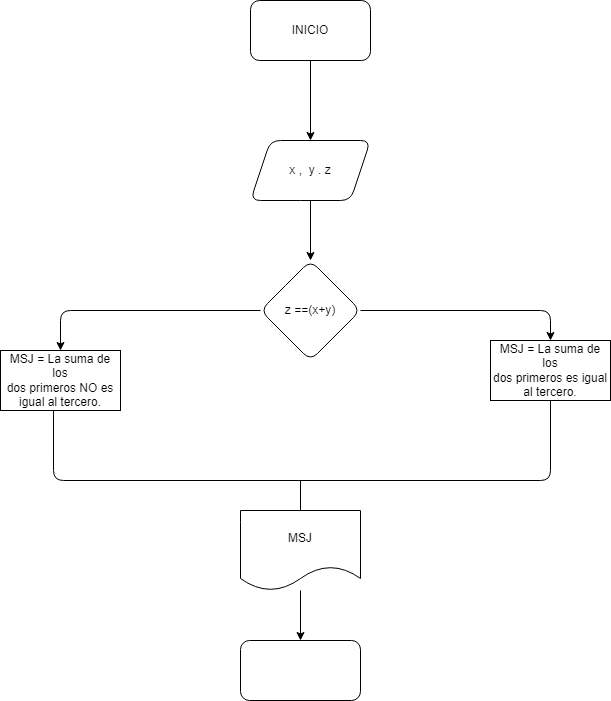

The diagram above was exported from draw.io. Its source (the exported page's mxGraphModel, read from the mxfile embedded in the PNG):
<mxGraphModel dx="816" dy="480" grid="1" gridSize="10" guides="1" tooltips="1" connect="1" arrows="1" fold="1" page="1" pageScale="1" pageWidth="850" pageHeight="1100" math="0" shadow="0">
  <root>
    <mxCell id="0" />
    <mxCell id="1" parent="0" />
    <mxCell id="4" value="" style="edgeStyle=none;html=1;" edge="1" parent="1" source="2" target="3">
      <mxGeometry relative="1" as="geometry" />
    </mxCell>
    <mxCell id="2" value="INICIO" style="rounded=1;whiteSpace=wrap;html=1;" vertex="1" parent="1">
      <mxGeometry x="340" y="40" width="120" height="60" as="geometry" />
    </mxCell>
    <mxCell id="6" style="edgeStyle=none;html=1;entryX=0.5;entryY=0;entryDx=0;entryDy=0;" edge="1" parent="1" source="3" target="5">
      <mxGeometry relative="1" as="geometry" />
    </mxCell>
    <mxCell id="3" value="x ,&amp;nbsp; y . z" style="shape=parallelogram;perimeter=parallelogramPerimeter;whiteSpace=wrap;html=1;fixedSize=1;rounded=1;" vertex="1" parent="1">
      <mxGeometry x="340" y="180" width="120" height="60" as="geometry" />
    </mxCell>
    <mxCell id="8" style="edgeStyle=none;html=1;entryX=0.5;entryY=0;entryDx=0;entryDy=0;" edge="1" parent="1" source="5" target="7">
      <mxGeometry relative="1" as="geometry">
        <Array as="points">
          <mxPoint x="640" y="350" />
        </Array>
      </mxGeometry>
    </mxCell>
    <mxCell id="10" style="edgeStyle=none;html=1;entryX=0.5;entryY=0;entryDx=0;entryDy=0;" edge="1" parent="1" source="5" target="9">
      <mxGeometry relative="1" as="geometry">
        <Array as="points">
          <mxPoint x="150" y="350" />
        </Array>
      </mxGeometry>
    </mxCell>
    <mxCell id="5" value="z ==(x+y)" style="rhombus;whiteSpace=wrap;html=1;rounded=1;" vertex="1" parent="1">
      <mxGeometry x="350" y="300" width="100" height="100" as="geometry" />
    </mxCell>
    <mxCell id="7" value="MSJ = La suma de los&lt;br/&gt;dos primeros es igual al tercero." style="rounded=0;whiteSpace=wrap;html=1;" vertex="1" parent="1">
      <mxGeometry x="580" y="380" width="120" height="60" as="geometry" />
    </mxCell>
    <mxCell id="9" value="MSJ = La suma de los&lt;br/&gt;dos primeros NO es igual al tercero." style="rounded=0;whiteSpace=wrap;html=1;" vertex="1" parent="1">
      <mxGeometry x="90" y="390" width="120" height="60" as="geometry" />
    </mxCell>
    <mxCell id="11" value="" style="endArrow=none;html=1;entryX=0.5;entryY=1;entryDx=0;entryDy=0;exitX=0.442;exitY=1;exitDx=0;exitDy=0;exitPerimeter=0;" edge="1" parent="1" source="9" target="7">
      <mxGeometry width="50" height="50" relative="1" as="geometry">
        <mxPoint x="390" y="340" as="sourcePoint" />
        <mxPoint x="440" y="290" as="targetPoint" />
        <Array as="points">
          <mxPoint x="143" y="520" />
          <mxPoint x="640" y="520" />
        </Array>
      </mxGeometry>
    </mxCell>
    <mxCell id="12" value="" style="endArrow=classic;html=1;" edge="1" parent="1">
      <mxGeometry width="50" height="50" relative="1" as="geometry">
        <mxPoint x="390" y="520" as="sourcePoint" />
        <mxPoint x="390" y="560" as="targetPoint" />
      </mxGeometry>
    </mxCell>
    <mxCell id="15" style="edgeStyle=none;html=1;" edge="1" parent="1" source="13" target="14">
      <mxGeometry relative="1" as="geometry" />
    </mxCell>
    <mxCell id="13" value="MSJ" style="shape=document;whiteSpace=wrap;html=1;boundedLbl=1;" vertex="1" parent="1">
      <mxGeometry x="330" y="550" width="120" height="80" as="geometry" />
    </mxCell>
    <mxCell id="14" value="" style="rounded=1;whiteSpace=wrap;html=1;" vertex="1" parent="1">
      <mxGeometry x="330" y="680" width="120" height="60" as="geometry" />
    </mxCell>
  </root>
</mxGraphModel>